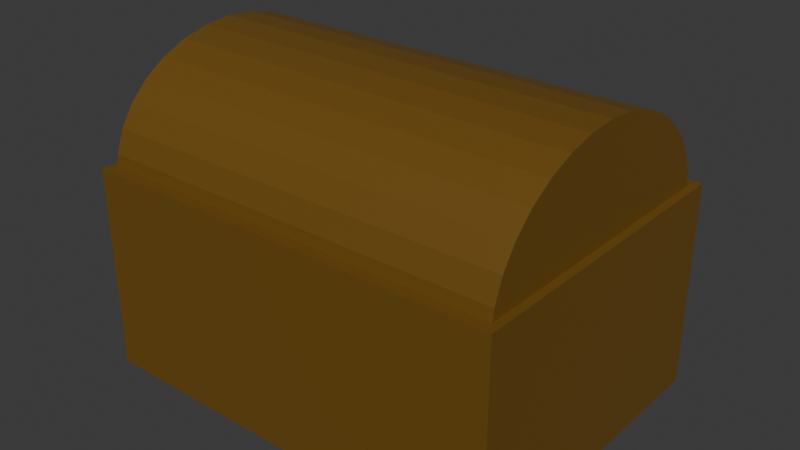 # Source: chest.blend  (saved by Blender 4.5.87; exported with 4.5.12 LTS)
import bpy
from mathutils import Matrix  # noqa: F401  (used for matrix-valued properties, if any)

bpy.ops.wm.read_factory_settings(use_empty=True)
scene = bpy.context.scene
scene.name = 'Scene'

# ---- collections
col_collection = bpy.data.collections.new('Collection'); scene.collection.children.link(col_collection)

# ---- materials (node trees are filled in below, after node groups)
mat_material_002 = bpy.data.materials.new('Material.002')
mat_material_001 = bpy.data.materials.new('Material.001')
mat_material_003 = bpy.data.materials.new('Material.003')

# ---- material node trees
mat_material_002.use_nodes = True; mat_material_002.node_tree.nodes.clear()
_N = mat_material_002.node_tree.nodes; _L = mat_material_002.node_tree.links
n0 = _N.new('ShaderNodeBsdfPrincipled'); n0.name = 'Principled BSDF'; n0.location = (-200, 100)
n0.inputs[0].default_value = (0.159, 0.08022, 0.008023, 1.0)
n1 = _N.new('ShaderNodeOutputMaterial'); n1.name = 'Material Output'; n1.location = (200, 100)
_L.new(n0.outputs[0], n1.inputs[0])
n1.is_active_output = True
mat_material_001.use_nodes = True; mat_material_001.node_tree.nodes.clear()
_N = mat_material_001.node_tree.nodes; _L = mat_material_001.node_tree.links
n0 = _N.new('ShaderNodeBsdfPrincipled'); n0.name = 'Principled BSDF'; n0.location = (-200, 100)
n0.inputs[0].default_value = (0.159, 0.08022, 0.008023, 1.0)
n1 = _N.new('ShaderNodeOutputMaterial'); n1.name = 'Material Output'; n1.location = (200, 100)
_L.new(n0.outputs[0], n1.inputs[0])
n1.is_active_output = True
mat_material_003.use_nodes = True; mat_material_003.node_tree.nodes.clear()
_N = mat_material_003.node_tree.nodes; _L = mat_material_003.node_tree.links
n0 = _N.new('ShaderNodeBsdfPrincipled'); n0.name = 'Principled BSDF'; n0.location = (-200, 100)
n0.inputs[0].default_value = (0.3743, 0.3743, 0.3743, 1.0)
n1 = _N.new('ShaderNodeOutputMaterial'); n1.name = 'Material Output'; n1.location = (200, 100)
_L.new(n0.outputs[0], n1.inputs[0])
n1.is_active_output = True

# ---- world
world_world = bpy.data.worlds.new('World'); scene.world = world_world
world_world.use_nodes = True; world_world.node_tree.nodes.clear()
_N = world_world.node_tree.nodes; _L = world_world.node_tree.links
n0 = _N.new('ShaderNodeOutputWorld'); n0.name = 'World Output'; n0.location = (200, 100)
n1 = _N.new('ShaderNodeBackground'); n1.name = 'Background'; n1.location = (-200, 100)
n1.inputs[0].default_value = (0.05088, 0.05088, 0.05088, 1.0)
_L.new(n1.outputs[0], n0.inputs[0])
n0.is_active_output = True
world_world.color = (0.05088, 0.05088, 0.05088)
world_world.sun_shadow_jitter_overblur = 0.0

# ---- meshes
me_cube = bpy.data.meshes.new('Cube')
me_cube.from_pydata([(-1.326, -0.9743, -0.6393), (-1.326, -0.9743, 0.6393), (-1.326, 0.9743, -0.6393), (-1.326, 0.9743, 0.6393), (1.326, -0.9743, -0.6393), (1.326, -0.9743, 0.6393), (1.326, 0.9743, -0.6393), (1.326, 0.9743, 0.6393)], [], [(0, 1, 3, 2), (2, 3, 7, 6), (6, 7, 5, 4), (4, 5, 1, 0), (2, 6, 4, 0), (7, 3, 1, 5)])
_uv = me_cube.uv_layers.new(name='UVMap')
_uv.uv.foreach_set('vector', [0.375, 0.0, 0.625, 0.0, 0.625, 0.25, 0.375, 0.25, 0.375, 0.25, 0.625, 0.25, 0.625, 0.5, 0.375, 0.5, 0.375, 0.5, 0.625, 0.5, 0.625, 0.75, 0.375, 0.75, 0.375, 0.75, 0.625, 0.75, 0.625, 1.0, 0.375, 1.0, 0.125, 0.5, 0.375, 0.5, 0.375, 0.75, 0.125, 0.75, 0.625, 0.5, 0.875, 0.5, 0.875, 0.75, 0.625, 0.75])
me_cube.materials.append(mat_material_002)
me_cube.update()
me_cylinder = bpy.data.meshes.new('Cylinder')
me_cylinder.from_pydata([(0.0, 0.7328, -0.9549), (0.0, 0.7328, 0.9549), (0.229, 0.7187, -0.9549), (0.229, 0.7187, 0.9549), (0.4492, 0.677, -0.9549), (0.4492, 0.677, 0.9549), (0.6522, 0.6093, -0.9549), (0.6522, 0.6093, 0.9549), (0.8301, 0.5181, -0.9549), (0.8301, 0.5181, 0.9549), (0.976, 0.4071, -0.9549), (0.976, 0.4071, 0.9549), (1.085, 0.2804, -0.9549), (1.085, 0.2804, 0.9549), (1.151, 0.143, -0.9549), (1.151, 0.143, 0.9549), (1.174, 0.0, -0.9549), (1.174, 0.0, 0.9549), (1.151, -0.143, -0.9549), (1.151, -0.143, 0.9549), (1.085, -0.2804, -0.9549), (1.085, -0.2804, 0.9549), (0.976, -0.4071, -0.9549), (0.976, -0.4071, 0.9549), (0.8301, -0.5181, -0.9549), (0.8301, -0.5181, 0.9549), (0.6522, -0.6093, -0.9549), (0.6522, -0.6093, 0.9549), (0.4492, -0.677, -0.9549), (0.4492, -0.677, 0.9549), (0.229, -0.7187, -0.9549), (0.229, -0.7187, 0.9549), (0.0, -0.7328, -0.9549), (0.0, -0.7328, 0.9549), (-0.229, -0.7187, -0.9549), (-0.229, -0.7187, 0.9549), (-0.4492, -0.677, -0.9549), (-0.4492, -0.677, 0.9549), (-0.6522, -0.6093, -0.9549), (-0.6522, -0.6093, 0.9549), (-0.8301, -0.5181, -0.9549), (-0.8301, -0.5181, 0.9549), (-0.976, -0.4071, -0.9549), (-0.976, -0.4071, 0.9549), (-1.085, -0.2804, -0.9549), (-1.085, -0.2804, 0.9549), (-1.151, -0.143, -0.9549), (-1.151, -0.143, 0.9549), (-1.174, 0.0, -0.9549), (-1.174, 0.0, 0.9549), (-1.151, 0.143, -0.9549), (-1.151, 0.143, 0.9549), (-1.085, 0.2804, -0.9549), (-1.085, 0.2804, 0.9549), (-0.976, 0.4071, -0.9549), (-0.976, 0.4071, 0.9549), (-0.8301, 0.5181, -0.9549), (-0.8301, 0.5181, 0.9549), (-0.6522, 0.6093, -0.9549), (-0.6522, 0.6093, 0.9549), (-0.4492, 0.677, -0.9549), (-0.4492, 0.677, 0.9549), (-0.229, 0.7187, -0.9549), (-0.229, 0.7187, 0.9549)], [], [(0, 1, 3, 2), (2, 3, 5, 4), (4, 5, 7, 6), (6, 7, 9, 8), (8, 9, 11, 10), (10, 11, 13, 12), (12, 13, 15, 14), (14, 15, 17, 16), (16, 17, 19, 18), (18, 19, 21, 20), (20, 21, 23, 22), (22, 23, 25, 24), (24, 25, 27, 26), (26, 27, 29, 28), (28, 29, 31, 30), (30, 31, 33, 32), (32, 33, 35, 34), (34, 35, 37, 36), (36, 37, 39, 38), (38, 39, 41, 40), (40, 41, 43, 42), (42, 43, 45, 44), (44, 45, 47, 46), (46, 47, 49, 48), (48, 49, 51, 50), (50, 51, 53, 52), (52, 53, 55, 54), (54, 55, 57, 56), (56, 57, 59, 58), (58, 59, 61, 60), (3, 1, 63, 61, 59, 57, 55, 53, 51, 49, 47, 45, 43, 41, 39, 37, 35, 33, 31, 29, 27, 25, 23, 21, 19, 17, 15, 13, 11, 9, 7, 5), (60, 61, 63, 62), (62, 63, 1, 0), (0, 2, 4, 6, 8, 10, 12, 14, 16, 18, 20, 22, 24, 26, 28, 30, 32, 34, 36, 38, 40, 42, 44, 46, 48, 50, 52, 54, 56, 58, 60, 62)])
_uv = me_cylinder.uv_layers.new(name='UVMap')
_uv.uv.foreach_set('vector', [1.0, 0.5, 1.0, 1.0, 0.9688, 1.0, 0.9688, 0.5, 0.9688, 0.5, 0.9688, 1.0, 0.9375, 1.0, 0.9375, 0.5, 0.9375, 0.5, 0.9375, 1.0, 0.9062, 1.0, 0.9062, 0.5, 0.9062, 0.5, 0.9062, 1.0, 0.875, 1.0, 0.875, 0.5, 0.875, 0.5, 0.875, 1.0, 0.8438, 1.0, 0.8438, 0.5, 0.8438, 0.5, 0.8438, 1.0, 0.8125, 1.0, 0.8125, 0.5, 0.8125, 0.5, 0.8125, 1.0, 0.7812, 1.0, 0.7812, 0.5, 0.7812, 0.5, 0.7812, 1.0, 0.75, 1.0, 0.75, 0.5, 0.75, 0.5, 0.75, 1.0, 0.7188, 1.0, 0.7188, 0.5, 0.7188, 0.5, 0.7188, 1.0, 0.6875, 1.0, 0.6875, 0.5, 0.6875, 0.5, 0.6875, 1.0, 0.6562, 1.0, 0.6562, 0.5, 0.6562, 0.5, 0.6562, 1.0, 0.625, 1.0, 0.625, 0.5, 0.625, 0.5, 0.625, 1.0, 0.5938, 1.0, 0.5938, 0.5, 0.5938, 0.5, 0.5938, 1.0, 0.5625, 1.0, 0.5625, 0.5, 0.5625, 0.5, 0.5625, 1.0, 0.5312, 1.0, 0.5312, 0.5, 0.5312, 0.5, 0.5312, 1.0, 0.5, 1.0, 0.5, 0.5, 0.5, 0.5, 0.5, 1.0, 0.4688, 1.0, 0.4688, 0.5, 0.4688, 0.5, 0.4688, 1.0, 0.4375, 1.0, 0.4375, 0.5, 0.4375, 0.5, 0.4375, 1.0, 0.4062, 1.0, 0.4062, 0.5, 0.4062, 0.5, 0.4062, 1.0, 0.375, 1.0, 0.375, 0.5, 0.375, 0.5, 0.375, 1.0, 0.3438, 1.0, 0.3438, 0.5, 0.3438, 0.5, 0.3438, 1.0, 0.3125, 1.0, 0.3125, 0.5, 0.3125, 0.5, 0.3125, 1.0, 0.2812, 1.0, 0.2812, 0.5, 0.2812, 0.5, 0.2812, 1.0, 0.25, 1.0, 0.25, 0.5, 0.25, 0.5, 0.25, 1.0, 0.2188, 1.0, 0.2188, 0.5, 0.2188, 0.5, 0.2188, 1.0, 0.1875, 1.0, 0.1875, 0.5, 0.1875, 0.5, 0.1875, 1.0, 0.1562, 1.0, 0.1562, 0.5, 0.1562, 0.5, 0.1562, 1.0, 0.125, 1.0, 0.125, 0.5, 0.125, 0.5, 0.125, 1.0, 0.09375, 1.0, 0.09375, 0.5, 0.09375, 0.5, 0.09375, 1.0, 0.0625, 1.0, 0.0625, 0.5, 0.2968, 0.4854, 0.25, 0.49, 0.2032, 0.4854, 0.1582, 0.4717, 0.1167, 0.4496, 0.08029, 0.4197, 0.05045, 0.3833, 0.02827, 0.3418, 0.01461, 0.2968, 0.01, 0.25, 0.01461, 0.2032, 0.02827, 0.1582, 0.05045, 0.1167, 0.08029, 0.08029, 0.1167, 0.05045, 0.1582, 0.02827, 0.2032, 0.01461, 0.25, 0.01, 0.2968, 0.01461, 0.3418, 0.02827, 0.3833, 0.05045, 0.4197, 0.08029, 0.4496, 0.1167, 0.4717, 0.1582, 0.4854, 0.2032, 0.49, 0.25, 0.4854, 0.2968, 0.4717, 0.3418, 0.4496, 0.3833, 0.4197, 0.4197, 0.3833, 0.4496, 0.3418, 0.4717, 0.0625, 0.5, 0.0625, 1.0, 0.03125, 1.0, 0.03125, 0.5, 0.03125, 0.5, 0.03125, 1.0, 0.0, 1.0, 0.0, 0.5, 0.75, 0.49, 0.7968, 0.4854, 0.8418, 0.4717, 0.8833, 0.4496, 0.9197, 0.4197, 0.9496, 0.3833, 0.9717, 0.3418, 0.9854, 0.2968, 0.99, 0.25, 0.9854, 0.2032, 0.9717, 0.1582, 0.9496, 0.1167, 0.9197, 0.08029, 0.8833, 0.05045, 0.8418, 0.02827, 0.7968, 0.01461, 0.75, 0.01, 0.7032, 0.01461, 0.6582, 0.02827, 0.6167, 0.05045, 0.5803, 0.08029, 0.5504, 0.1167, 0.5283, 0.1582, 0.5146, 0.2032, 0.51, 0.25, 0.5146, 0.2968, 0.5283, 0.3418, 0.5504, 0.3833, 0.5803, 0.4197, 0.6167, 0.4496, 0.6582, 0.4717, 0.7032, 0.4854])
me_cylinder.materials.append(mat_material_001)
me_cylinder.update()
me_cube_002 = bpy.data.meshes.new('Cube.002')
me_cube_002.from_pydata([(-0.07412, -0.07412, -0.249), (-0.07412, -0.07412, 0.249), (-0.07412, 0.07412, -0.249), (-0.07412, 0.07412, 0.249), (0.07412, -0.07412, -0.249), (0.07412, -0.07412, 0.249), (0.07412, 0.07412, -0.249), (0.07412, 0.07412, 0.249)], [], [(0, 1, 3, 2), (2, 3, 7, 6), (6, 7, 5, 4), (4, 5, 1, 0), (2, 6, 4, 0), (7, 3, 1, 5)])
_uv = me_cube_002.uv_layers.new(name='UVMap')
_uv.uv.foreach_set('vector', [0.375, 0.0, 0.625, 0.0, 0.625, 0.25, 0.375, 0.25, 0.375, 0.25, 0.625, 0.25, 0.625, 0.5, 0.375, 0.5, 0.375, 0.5, 0.625, 0.5, 0.625, 0.75, 0.375, 0.75, 0.375, 0.75, 0.625, 0.75, 0.625, 1.0, 0.375, 1.0, 0.125, 0.5, 0.375, 0.5, 0.375, 0.75, 0.125, 0.75, 0.625, 0.5, 0.875, 0.5, 0.875, 0.75, 0.625, 0.75])
me_cube_002.materials.append(mat_material_003)
me_cube_002.update()

# ---- objects
ob_cube = bpy.data.objects.new('Cube', me_cube)
ob_cylinder = bpy.data.objects.new('Cylinder', me_cylinder)
ob_cube_001 = bpy.data.objects.new('Cube.001', me_cube_002)

# ---- transforms, parenting, visibility, modifiers, constraints
ob_cube.location = (0.1743, -0.1816, 0.6393)
ob_cylinder.location = (0.1711, -0.1839, 1.204)
ob_cylinder.rotation_euler = (1.571, -0.0, 1.571)
ob_cylinder.scale = (0.7706, 1.0, 1.34)
ob_cube_001.location = (0.1891, 0.6989, 1.219)
ob_cube_001.scale = (1.0, 1.753, 1.0)

# ---- collection membership
col_collection.objects.link(ob_cube)
col_collection.objects.link(ob_cylinder)
col_collection.objects.link(ob_cube_001)

# ---- scene / render settings (as saved in the file)
scene.frame_start = 1; scene.frame_end = 250; scene.frame_set(1)
scene.render.engine = 'BLENDER_EEVEE_NEXT'
scene.render.bake_bias = 0.0
scene.render.bake_samples = 0
scene.cycles.sampling_pattern = 'TABULATED_SOBOL'
scene.eevee.use_volume_custom_range = False
bpy.context.view_layer.update()

# ---- added for rendering (the .blend has no active camera and no usable light): camera, sun
cam_auto = bpy.data.cameras.new('AutoCamera')
cam_auto.lens = 50.0
cam_auto.sensor_width = 36.0
cam_auto.clip_end = 1000.0
ob_auto_camera = bpy.data.objects.new('AutoCamera', cam_auto)
scene.collection.objects.link(ob_auto_camera)
ob_auto_camera.location = (3.7239, -4.42305, 3.80813)
ob_auto_camera.rotation_euler = (1.09748, -7.21219e-08, 0.694738)
scene.camera = ob_auto_camera
light_auto_sun = bpy.data.lights.new('AutoSun', 'SUN')
light_auto_sun.energy = 3.0
light_auto_sun.angle = 0.0523599
ob_auto_sun = bpy.data.objects.new('AutoSun', light_auto_sun)
scene.collection.objects.link(ob_auto_sun)
ob_auto_sun.rotation_euler = (0.872665, 0.174533, 0.523599)
bpy.context.view_layer.update()

